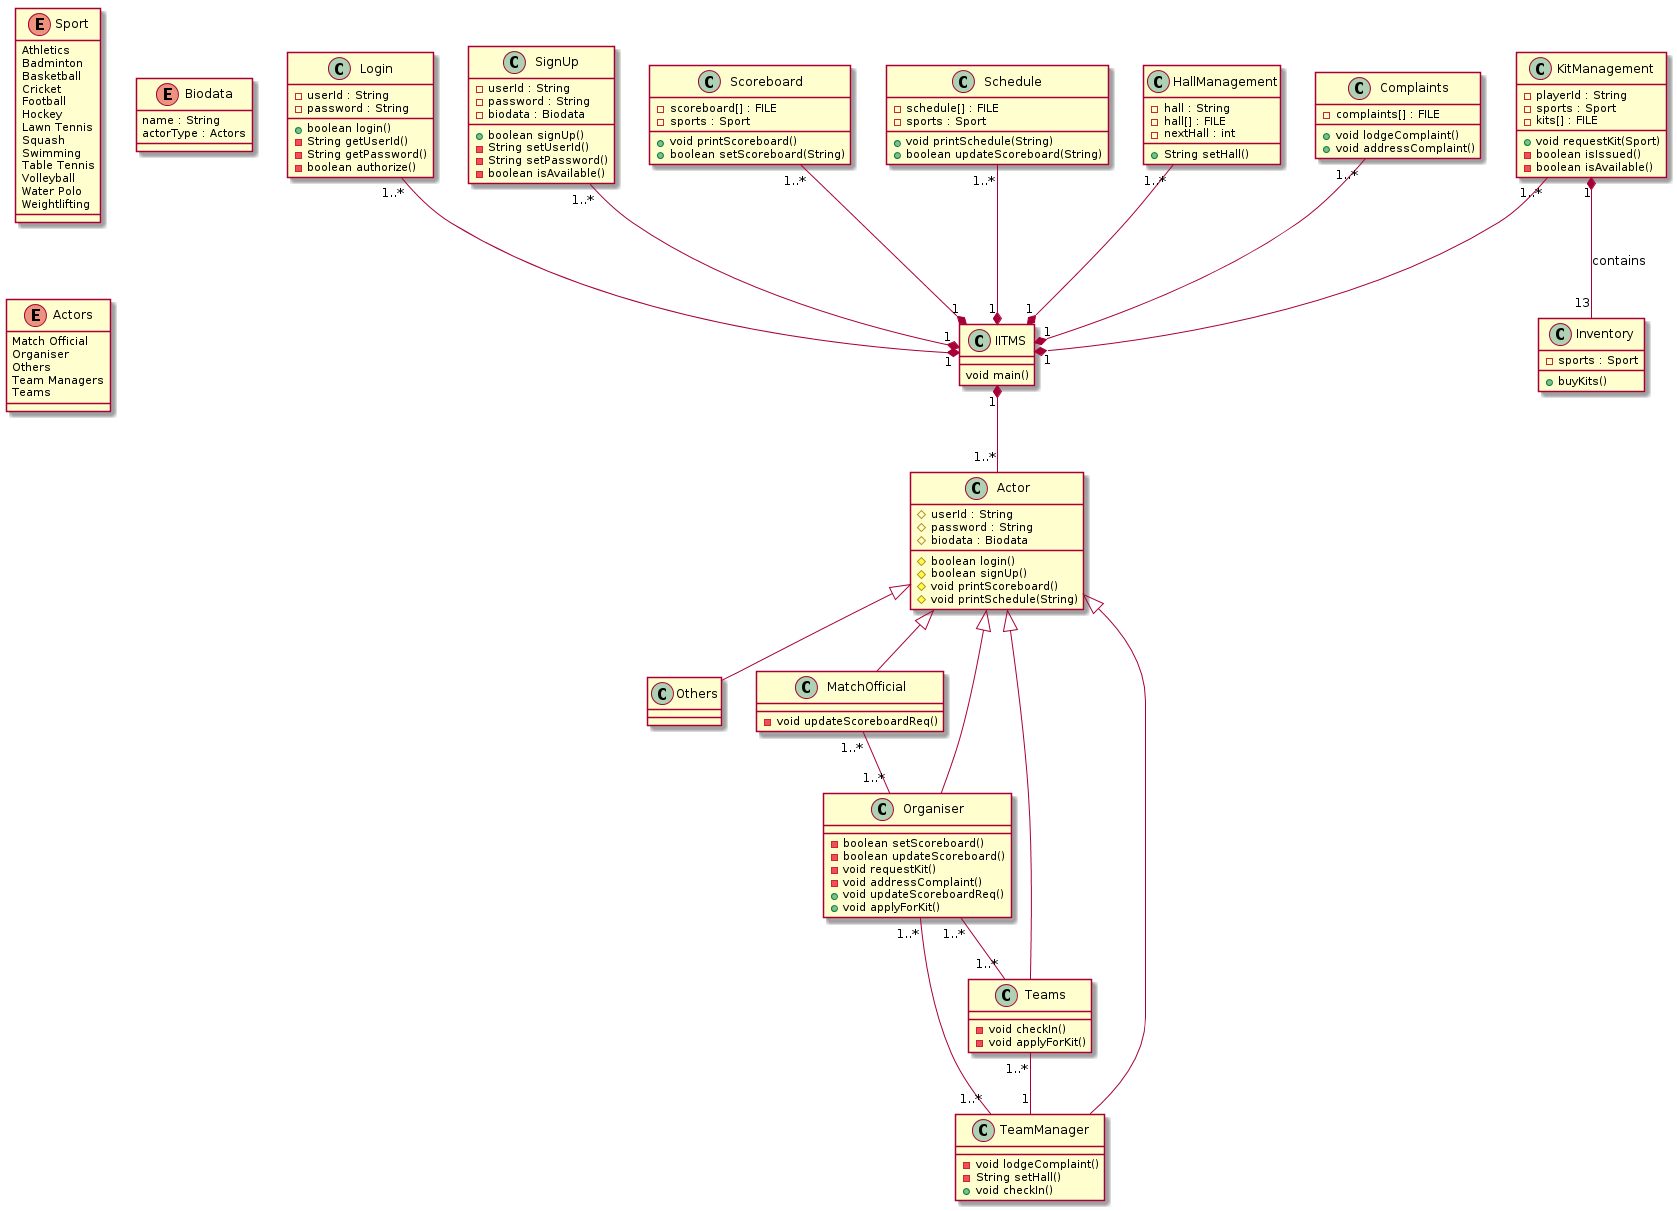

The diagram above was rendered by PlantUML. Its source (embedded in the PNG):
@startuml

class Login{
-userId : String
-password : String
+boolean login()
-String getUserId()
-String getPassword()
-boolean authorize()
}

class SignUp{
-userId : String
-password : String
-biodata : Biodata
+boolean signUp()
-String setUserId()
-String setPassword()
-boolean isAvailable()
}

class Scoreboard{
-scoreboard[] : FILE
-sports : Sport
+void printScoreboard()
+boolean setScoreboard(String)
}

class Schedule{
-schedule[] : FILE
-sports : Sport
+void printSchedule(String)
+boolean updateScoreboard(String)
}

class HallManagement{
-hall : String
-hall[] : FILE
-nextHall : int
+String setHall()
}

class Complaints{
-complaints[] : FILE
+void lodgeComplaint()
+void addressComplaint()
}

class KitManagement{
-playerId : String
-sports : Sport
-kits[] : FILE
+void requestKit(Sport)
-boolean isIssued()
-boolean isAvailable()
}

class Inventory{
-sports : Sport
+buyKits()
}

class IITMS{
void main()
}

class Actor{
#userId : String
#password : String
#biodata : Biodata
#boolean login()
#boolean signUp()
#void printScoreboard()
#void printSchedule(String)
}

class Others{
}

class MatchOfficial{
-void updateScoreboardReq()
}

class Organiser{
-boolean setScoreboard()
-boolean updateScoreboard()
-void requestKit()
-void addressComplaint()
+void updateScoreboardReq()
+void applyForKit()
}

class Teams{
-void checkIn()
-void applyForKit()
}

class TeamManager{
-void lodgeComplaint()
-String setHall()
+void checkIn()
}

Actor <|-- Others
Actor <|-- MatchOfficial
Actor <|-- Organiser
Actor <|-- Teams
Actor <|-- TeamManager

Login "1..*" --* "1" IITMS
SignUp "1..*" --* "1" IITMS
Scoreboard "1..*" --* "1" IITMS
Schedule "1..*" --* "1" IITMS
HallManagement "1..*" --* "1" IITMS
Complaints "1..*" --* "1" IITMS
KitManagement "1..*" --* "1" IITMS
KitManagement "1" *-- "13" Inventory : contains

MatchOfficial "1..*" -- "1..*" Organiser
Organiser "1..*" -- "1..*" Teams
Organiser "1..*" -- "1..*" TeamManager
Teams "1..*" -- "1" TeamManager

IITMS "1" *-- "1..*" Actor

enum Sport{
Athletics
Badminton
Basketball
Cricket
Football
Hockey
Lawn Tennis
Squash
Swimming
Table Tennis
Volleyball
Water Polo
Weightlifting
}

enum Biodata{
name : String
actorType : Actors
}

enum Actors{
Match Official
Organiser
Others
Team Managers
Teams
}
@enduml